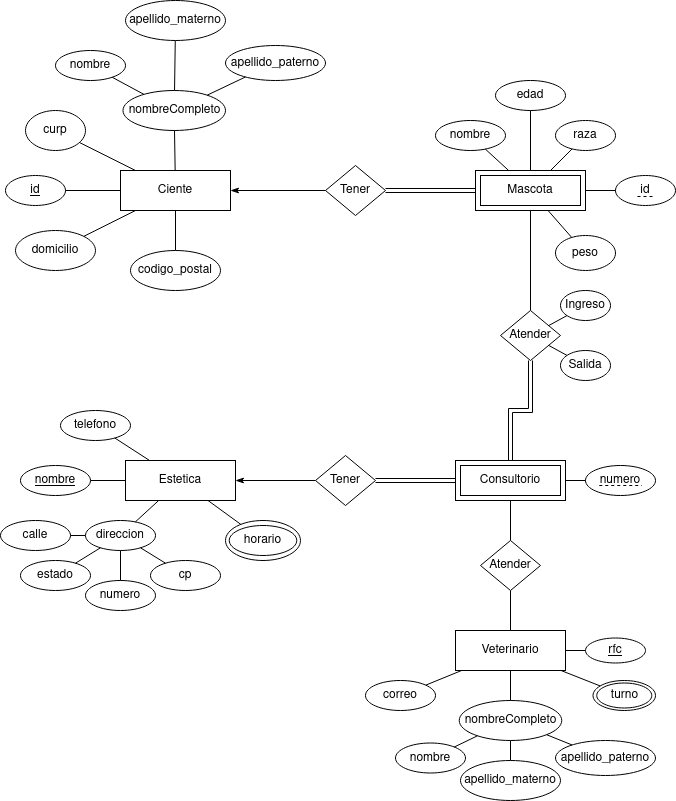

The diagram above was exported from draw.io. Its source (the exported page's mxGraphModel, read from the mxfile embedded in the PNG):
<mxGraphModel dx="2272" dy="793" grid="1" gridSize="10" guides="1" tooltips="1" connect="1" arrows="1" fold="1" page="1" pageScale="1" pageWidth="850" pageHeight="1100" math="0" shadow="0" extFonts="Permanent Marker^https://fonts.googleapis.com/css?family=Permanent+Marker">
  <root>
    <mxCell id="0" />
    <mxCell id="1" parent="0" />
    <mxCell id="mn3JZieVtwoL1U0zWphi-1" value="Ciente" style="rounded=0;whiteSpace=wrap;html=1;" vertex="1" parent="1">
      <mxGeometry x="65" y="270" width="110" height="40" as="geometry" />
    </mxCell>
    <mxCell id="mn3JZieVtwoL1U0zWphi-2" value="id" style="ellipse;whiteSpace=wrap;html=1;fontStyle=4" vertex="1" parent="1">
      <mxGeometry x="-50" y="275" width="60" height="30" as="geometry" />
    </mxCell>
    <mxCell id="mn3JZieVtwoL1U0zWphi-3" value="apellido_paterno" style="ellipse;whiteSpace=wrap;html=1;" vertex="1" parent="1">
      <mxGeometry x="170" y="145" width="100" height="35" as="geometry" />
    </mxCell>
    <mxCell id="mn3JZieVtwoL1U0zWphi-4" value="apellido_materno" style="ellipse;whiteSpace=wrap;html=1;" vertex="1" parent="1">
      <mxGeometry x="70" y="100" width="100" height="40" as="geometry" />
    </mxCell>
    <mxCell id="mn3JZieVtwoL1U0zWphi-5" value="nombreCompleto" style="ellipse;whiteSpace=wrap;html=1;" vertex="1" parent="1">
      <mxGeometry x="67.5" y="190" width="102.5" height="40" as="geometry" />
    </mxCell>
    <mxCell id="mn3JZieVtwoL1U0zWphi-6" value="nombre" style="ellipse;whiteSpace=wrap;html=1;" vertex="1" parent="1">
      <mxGeometry y="150" width="70" height="30" as="geometry" />
    </mxCell>
    <mxCell id="mn3JZieVtwoL1U0zWphi-7" value="" style="endArrow=none;html=1;rounded=0;" edge="1" parent="1" source="mn3JZieVtwoL1U0zWphi-5" target="mn3JZieVtwoL1U0zWphi-6">
      <mxGeometry width="50" height="50" relative="1" as="geometry">
        <mxPoint x="160" y="460" as="sourcePoint" />
        <mxPoint x="210" y="410" as="targetPoint" />
      </mxGeometry>
    </mxCell>
    <mxCell id="mn3JZieVtwoL1U0zWphi-8" value="" style="endArrow=none;html=1;rounded=0;" edge="1" parent="1" source="mn3JZieVtwoL1U0zWphi-5" target="mn3JZieVtwoL1U0zWphi-4">
      <mxGeometry width="50" height="50" relative="1" as="geometry">
        <mxPoint x="93.00299633020268" y="206.50149816510134" as="sourcePoint" />
        <mxPoint x="65.35533905932743" y="192.67766952966372" as="targetPoint" />
      </mxGeometry>
    </mxCell>
    <mxCell id="mn3JZieVtwoL1U0zWphi-9" value="" style="endArrow=none;html=1;rounded=0;" edge="1" parent="1" source="mn3JZieVtwoL1U0zWphi-5" target="mn3JZieVtwoL1U0zWphi-3">
      <mxGeometry width="50" height="50" relative="1" as="geometry">
        <mxPoint x="130" y="200" as="sourcePoint" />
        <mxPoint x="130" y="160" as="targetPoint" />
      </mxGeometry>
    </mxCell>
    <mxCell id="mn3JZieVtwoL1U0zWphi-10" value="" style="endArrow=none;html=1;rounded=0;" edge="1" parent="1" source="mn3JZieVtwoL1U0zWphi-1" target="mn3JZieVtwoL1U0zWphi-5">
      <mxGeometry width="50" height="50" relative="1" as="geometry">
        <mxPoint x="166.99700366979732" y="196.50149816510134" as="sourcePoint" />
        <mxPoint x="194.64466094067257" y="182.67766952966372" as="targetPoint" />
      </mxGeometry>
    </mxCell>
    <mxCell id="mn3JZieVtwoL1U0zWphi-11" value="" style="endArrow=none;html=1;rounded=0;" edge="1" parent="1" source="mn3JZieVtwoL1U0zWphi-1" target="mn3JZieVtwoL1U0zWphi-2">
      <mxGeometry width="50" height="50" relative="1" as="geometry">
        <mxPoint x="176.99700366979732" y="206.50149816510134" as="sourcePoint" />
        <mxPoint x="204.64466094067257" y="192.67766952966372" as="targetPoint" />
      </mxGeometry>
    </mxCell>
    <mxCell id="mn3JZieVtwoL1U0zWphi-12" value="curp" style="ellipse;whiteSpace=wrap;html=1;" vertex="1" parent="1">
      <mxGeometry x="-30" y="210" width="60" height="40" as="geometry" />
    </mxCell>
    <mxCell id="mn3JZieVtwoL1U0zWphi-13" value="domicilio" style="ellipse;whiteSpace=wrap;html=1;" vertex="1" parent="1">
      <mxGeometry x="-40" y="330" width="80" height="40" as="geometry" />
    </mxCell>
    <mxCell id="mn3JZieVtwoL1U0zWphi-14" value="codigo_postal" style="ellipse;whiteSpace=wrap;html=1;" vertex="1" parent="1">
      <mxGeometry x="75" y="350" width="90" height="40" as="geometry" />
    </mxCell>
    <mxCell id="mn3JZieVtwoL1U0zWphi-15" value="" style="endArrow=none;html=1;rounded=0;" edge="1" parent="1" source="mn3JZieVtwoL1U0zWphi-1" target="mn3JZieVtwoL1U0zWphi-12">
      <mxGeometry width="50" height="50" relative="1" as="geometry">
        <mxPoint x="130" y="340" as="sourcePoint" />
        <mxPoint x="180" y="290" as="targetPoint" />
      </mxGeometry>
    </mxCell>
    <mxCell id="mn3JZieVtwoL1U0zWphi-16" value="" style="endArrow=none;html=1;rounded=0;" edge="1" parent="1" source="mn3JZieVtwoL1U0zWphi-1" target="mn3JZieVtwoL1U0zWphi-13">
      <mxGeometry width="50" height="50" relative="1" as="geometry">
        <mxPoint x="90" y="280" as="sourcePoint" />
        <mxPoint x="34" y="252" as="targetPoint" />
      </mxGeometry>
    </mxCell>
    <mxCell id="mn3JZieVtwoL1U0zWphi-17" value="" style="endArrow=none;html=1;rounded=0;" edge="1" parent="1" source="mn3JZieVtwoL1U0zWphi-1" target="mn3JZieVtwoL1U0zWphi-14">
      <mxGeometry width="50" height="50" relative="1" as="geometry">
        <mxPoint x="90" y="320" as="sourcePoint" />
        <mxPoint x="38.28427124746213" y="345.85786437626894" as="targetPoint" />
      </mxGeometry>
    </mxCell>
    <mxCell id="mn3JZieVtwoL1U0zWphi-18" value="Mascota" style="rounded=0;whiteSpace=wrap;html=1;" vertex="1" parent="1">
      <mxGeometry x="420" y="270" width="110" height="40" as="geometry" />
    </mxCell>
    <mxCell id="mn3JZieVtwoL1U0zWphi-19" value="id" style="ellipse;whiteSpace=wrap;html=1;fontStyle=0" vertex="1" parent="1">
      <mxGeometry x="560" y="275" width="60" height="30" as="geometry" />
    </mxCell>
    <mxCell id="mn3JZieVtwoL1U0zWphi-20" value="nombre" style="ellipse;whiteSpace=wrap;html=1;" vertex="1" parent="1">
      <mxGeometry x="380" y="220" width="70" height="30" as="geometry" />
    </mxCell>
    <mxCell id="mn3JZieVtwoL1U0zWphi-21" value="edad" style="ellipse;whiteSpace=wrap;html=1;" vertex="1" parent="1">
      <mxGeometry x="440" y="180" width="70" height="30" as="geometry" />
    </mxCell>
    <mxCell id="mn3JZieVtwoL1U0zWphi-22" value="peso" style="ellipse;whiteSpace=wrap;html=1;" vertex="1" parent="1">
      <mxGeometry x="500" y="335" width="60" height="35" as="geometry" />
    </mxCell>
    <mxCell id="mn3JZieVtwoL1U0zWphi-23" value="raza" style="ellipse;whiteSpace=wrap;html=1;" vertex="1" parent="1">
      <mxGeometry x="500" y="220" width="60" height="30" as="geometry" />
    </mxCell>
    <mxCell id="mn3JZieVtwoL1U0zWphi-24" value="" style="endArrow=none;html=1;rounded=0;" edge="1" parent="1" source="mn3JZieVtwoL1U0zWphi-18" target="mn3JZieVtwoL1U0zWphi-20">
      <mxGeometry width="50" height="50" relative="1" as="geometry">
        <mxPoint x="130" y="340" as="sourcePoint" />
        <mxPoint x="180" y="290" as="targetPoint" />
      </mxGeometry>
    </mxCell>
    <mxCell id="mn3JZieVtwoL1U0zWphi-25" value="" style="endArrow=none;html=1;rounded=0;" edge="1" parent="1" source="mn3JZieVtwoL1U0zWphi-18" target="mn3JZieVtwoL1U0zWphi-21">
      <mxGeometry width="50" height="50" relative="1" as="geometry">
        <mxPoint x="463.181818181818" y="280" as="sourcePoint" />
        <mxPoint x="439.8235294118067" y="258.5882352941562" as="targetPoint" />
      </mxGeometry>
    </mxCell>
    <mxCell id="mn3JZieVtwoL1U0zWphi-26" value="" style="endArrow=none;html=1;rounded=0;" edge="1" parent="1" source="mn3JZieVtwoL1U0zWphi-18" target="mn3JZieVtwoL1U0zWphi-23">
      <mxGeometry width="50" height="50" relative="1" as="geometry">
        <mxPoint x="485" y="280" as="sourcePoint" />
        <mxPoint x="485" y="220" as="targetPoint" />
      </mxGeometry>
    </mxCell>
    <mxCell id="mn3JZieVtwoL1U0zWphi-27" value="" style="endArrow=none;html=1;rounded=0;" edge="1" parent="1" source="mn3JZieVtwoL1U0zWphi-18" target="mn3JZieVtwoL1U0zWphi-19">
      <mxGeometry width="50" height="50" relative="1" as="geometry">
        <mxPoint x="500" y="290" as="sourcePoint" />
        <mxPoint x="526.5835921350013" y="258.41640786499875" as="targetPoint" />
      </mxGeometry>
    </mxCell>
    <mxCell id="mn3JZieVtwoL1U0zWphi-28" value="" style="endArrow=none;html=1;rounded=0;" edge="1" parent="1" source="mn3JZieVtwoL1U0zWphi-18" target="mn3JZieVtwoL1U0zWphi-22">
      <mxGeometry width="50" height="50" relative="1" as="geometry">
        <mxPoint x="540" y="300" as="sourcePoint" />
        <mxPoint x="570" y="300" as="targetPoint" />
      </mxGeometry>
    </mxCell>
    <mxCell id="mn3JZieVtwoL1U0zWphi-29" value="" style="rounded=0;whiteSpace=wrap;html=1;fillColor=none;" vertex="1" parent="1">
      <mxGeometry x="425" y="275" width="100" height="30" as="geometry" />
    </mxCell>
    <mxCell id="mn3JZieVtwoL1U0zWphi-30" value="Tener" style="rhombus;whiteSpace=wrap;html=1;fillColor=default;" vertex="1" parent="1">
      <mxGeometry x="270" y="265" width="60" height="50" as="geometry" />
    </mxCell>
    <mxCell id="mn3JZieVtwoL1U0zWphi-31" value="" style="endArrow=none;html=1;rounded=0;shape=link;" edge="1" parent="1" source="mn3JZieVtwoL1U0zWphi-30" target="mn3JZieVtwoL1U0zWphi-18">
      <mxGeometry width="50" height="50" relative="1" as="geometry">
        <mxPoint x="130" y="340" as="sourcePoint" />
        <mxPoint x="400" y="330" as="targetPoint" />
      </mxGeometry>
    </mxCell>
    <mxCell id="mn3JZieVtwoL1U0zWphi-32" value="" style="endArrow=none;html=1;rounded=0;startArrow=classicThin;startFill=1;" edge="1" parent="1" source="mn3JZieVtwoL1U0zWphi-1" target="mn3JZieVtwoL1U0zWphi-30">
      <mxGeometry width="50" height="50" relative="1" as="geometry">
        <mxPoint x="130" y="340" as="sourcePoint" />
        <mxPoint x="180" y="290" as="targetPoint" />
      </mxGeometry>
    </mxCell>
    <mxCell id="mn3JZieVtwoL1U0zWphi-33" value="Estetica" style="rounded=0;whiteSpace=wrap;html=1;" vertex="1" parent="1">
      <mxGeometry x="70" y="560" width="110" height="40" as="geometry" />
    </mxCell>
    <mxCell id="mn3JZieVtwoL1U0zWphi-34" value="nombre" style="ellipse;whiteSpace=wrap;html=1;fontStyle=4" vertex="1" parent="1">
      <mxGeometry x="-35" y="565" width="70" height="30" as="geometry" />
    </mxCell>
    <mxCell id="mn3JZieVtwoL1U0zWphi-35" value="telefono" style="ellipse;whiteSpace=wrap;html=1;" vertex="1" parent="1">
      <mxGeometry x="5" y="510" width="70" height="30" as="geometry" />
    </mxCell>
    <mxCell id="mn3JZieVtwoL1U0zWphi-36" value="direccion" style="ellipse;whiteSpace=wrap;html=1;" vertex="1" parent="1">
      <mxGeometry x="30" y="620" width="70" height="30" as="geometry" />
    </mxCell>
    <mxCell id="mn3JZieVtwoL1U0zWphi-37" value="calle" style="ellipse;whiteSpace=wrap;html=1;" vertex="1" parent="1">
      <mxGeometry x="-55" y="620" width="70" height="30" as="geometry" />
    </mxCell>
    <mxCell id="mn3JZieVtwoL1U0zWphi-38" value="estado" style="ellipse;whiteSpace=wrap;html=1;" vertex="1" parent="1">
      <mxGeometry x="-35" y="660" width="70" height="30" as="geometry" />
    </mxCell>
    <mxCell id="mn3JZieVtwoL1U0zWphi-39" value="numero" style="ellipse;whiteSpace=wrap;html=1;" vertex="1" parent="1">
      <mxGeometry x="30" y="680" width="70" height="30" as="geometry" />
    </mxCell>
    <mxCell id="mn3JZieVtwoL1U0zWphi-40" value="cp" style="ellipse;whiteSpace=wrap;html=1;" vertex="1" parent="1">
      <mxGeometry x="95" y="660" width="70" height="30" as="geometry" />
    </mxCell>
    <mxCell id="mn3JZieVtwoL1U0zWphi-41" value="" style="endArrow=none;html=1;rounded=0;" edge="1" parent="1" source="mn3JZieVtwoL1U0zWphi-36" target="mn3JZieVtwoL1U0zWphi-37">
      <mxGeometry width="50" height="50" relative="1" as="geometry">
        <mxPoint x="130" y="540" as="sourcePoint" />
        <mxPoint x="180" y="490" as="targetPoint" />
      </mxGeometry>
    </mxCell>
    <mxCell id="mn3JZieVtwoL1U0zWphi-42" value="" style="endArrow=none;html=1;rounded=0;" edge="1" parent="1" source="mn3JZieVtwoL1U0zWphi-36" target="mn3JZieVtwoL1U0zWphi-38">
      <mxGeometry width="50" height="50" relative="1" as="geometry">
        <mxPoint x="130" y="540" as="sourcePoint" />
        <mxPoint x="180" y="490" as="targetPoint" />
      </mxGeometry>
    </mxCell>
    <mxCell id="mn3JZieVtwoL1U0zWphi-43" value="" style="endArrow=none;html=1;rounded=0;" edge="1" parent="1" source="mn3JZieVtwoL1U0zWphi-36" target="mn3JZieVtwoL1U0zWphi-39">
      <mxGeometry width="50" height="50" relative="1" as="geometry">
        <mxPoint x="130" y="540" as="sourcePoint" />
        <mxPoint x="180" y="490" as="targetPoint" />
      </mxGeometry>
    </mxCell>
    <mxCell id="mn3JZieVtwoL1U0zWphi-44" value="" style="endArrow=none;html=1;rounded=0;" edge="1" parent="1" source="mn3JZieVtwoL1U0zWphi-36" target="mn3JZieVtwoL1U0zWphi-40">
      <mxGeometry width="50" height="50" relative="1" as="geometry">
        <mxPoint x="130" y="540" as="sourcePoint" />
        <mxPoint x="180" y="490" as="targetPoint" />
      </mxGeometry>
    </mxCell>
    <mxCell id="mn3JZieVtwoL1U0zWphi-45" value="" style="endArrow=none;html=1;rounded=0;" edge="1" parent="1" source="mn3JZieVtwoL1U0zWphi-33" target="mn3JZieVtwoL1U0zWphi-36">
      <mxGeometry width="50" height="50" relative="1" as="geometry">
        <mxPoint x="130" y="540" as="sourcePoint" />
        <mxPoint x="180" y="490" as="targetPoint" />
      </mxGeometry>
    </mxCell>
    <mxCell id="mn3JZieVtwoL1U0zWphi-46" value="" style="endArrow=none;html=1;rounded=0;" edge="1" parent="1" source="mn3JZieVtwoL1U0zWphi-33" target="mn3JZieVtwoL1U0zWphi-35">
      <mxGeometry width="50" height="50" relative="1" as="geometry">
        <mxPoint x="130" y="540" as="sourcePoint" />
        <mxPoint x="180" y="490" as="targetPoint" />
      </mxGeometry>
    </mxCell>
    <mxCell id="mn3JZieVtwoL1U0zWphi-47" value="" style="endArrow=none;html=1;rounded=0;" edge="1" parent="1" source="mn3JZieVtwoL1U0zWphi-33" target="mn3JZieVtwoL1U0zWphi-34">
      <mxGeometry width="50" height="50" relative="1" as="geometry">
        <mxPoint x="130" y="540" as="sourcePoint" />
        <mxPoint x="180" y="490" as="targetPoint" />
      </mxGeometry>
    </mxCell>
    <mxCell id="mn3JZieVtwoL1U0zWphi-49" value="horario" style="ellipse;whiteSpace=wrap;html=1;" vertex="1" parent="1">
      <mxGeometry x="170" y="620" width="75" height="40" as="geometry" />
    </mxCell>
    <mxCell id="mn3JZieVtwoL1U0zWphi-50" value="" style="endArrow=none;html=1;rounded=0;" edge="1" parent="1" source="mn3JZieVtwoL1U0zWphi-49" target="mn3JZieVtwoL1U0zWphi-33">
      <mxGeometry width="50" height="50" relative="1" as="geometry">
        <mxPoint x="130" y="540" as="sourcePoint" />
        <mxPoint x="180" y="490" as="targetPoint" />
      </mxGeometry>
    </mxCell>
    <mxCell id="mn3JZieVtwoL1U0zWphi-51" value="" style="ellipse;whiteSpace=wrap;html=1;fillColor=none;" vertex="1" parent="1">
      <mxGeometry x="173.75" y="625" width="67.5" height="30" as="geometry" />
    </mxCell>
    <mxCell id="mn3JZieVtwoL1U0zWphi-52" value="" style="endArrow=none;dashed=1;html=1;rounded=0;" edge="1" parent="1">
      <mxGeometry width="50" height="50" relative="1" as="geometry">
        <mxPoint x="582" y="296" as="sourcePoint" />
        <mxPoint x="597" y="296" as="targetPoint" />
      </mxGeometry>
    </mxCell>
    <mxCell id="mn3JZieVtwoL1U0zWphi-53" value="Consultorio" style="rounded=0;whiteSpace=wrap;html=1;" vertex="1" parent="1">
      <mxGeometry x="400" y="560" width="110" height="40" as="geometry" />
    </mxCell>
    <mxCell id="mn3JZieVtwoL1U0zWphi-54" value="" style="endArrow=none;html=1;rounded=0;startArrow=classicThin;startFill=1;exitX=1;exitY=0.5;exitDx=0;exitDy=0;" edge="1" parent="1" source="mn3JZieVtwoL1U0zWphi-33" target="mn3JZieVtwoL1U0zWphi-55">
      <mxGeometry width="50" height="50" relative="1" as="geometry">
        <mxPoint x="190" y="579.5800000000002" as="sourcePoint" />
        <mxPoint x="250" y="580" as="targetPoint" />
      </mxGeometry>
    </mxCell>
    <mxCell id="mn3JZieVtwoL1U0zWphi-55" value="Tener" style="rhombus;whiteSpace=wrap;html=1;fillColor=default;" vertex="1" parent="1">
      <mxGeometry x="260" y="555" width="60" height="50" as="geometry" />
    </mxCell>
    <mxCell id="mn3JZieVtwoL1U0zWphi-56" value="" style="endArrow=none;html=1;rounded=0;shape=link;" edge="1" parent="1" source="mn3JZieVtwoL1U0zWphi-55" target="mn3JZieVtwoL1U0zWphi-53">
      <mxGeometry width="50" height="50" relative="1" as="geometry">
        <mxPoint x="320" y="579.5800000000002" as="sourcePoint" />
        <mxPoint x="410" y="579.5800000000002" as="targetPoint" />
      </mxGeometry>
    </mxCell>
    <mxCell id="mn3JZieVtwoL1U0zWphi-58" value="" style="rounded=0;whiteSpace=wrap;html=1;fillColor=none;" vertex="1" parent="1">
      <mxGeometry x="405" y="565" width="100" height="30" as="geometry" />
    </mxCell>
    <mxCell id="mn3JZieVtwoL1U0zWphi-59" value="Atender" style="rhombus;whiteSpace=wrap;html=1;fillColor=default;" vertex="1" parent="1">
      <mxGeometry x="445" y="410" width="60" height="50" as="geometry" />
    </mxCell>
    <mxCell id="mn3JZieVtwoL1U0zWphi-60" value="" style="endArrow=none;html=1;rounded=0;" edge="1" parent="1" source="mn3JZieVtwoL1U0zWphi-59" target="mn3JZieVtwoL1U0zWphi-18">
      <mxGeometry width="50" height="50" relative="1" as="geometry">
        <mxPoint x="170" y="430" as="sourcePoint" />
        <mxPoint x="220" y="380" as="targetPoint" />
      </mxGeometry>
    </mxCell>
    <mxCell id="mn3JZieVtwoL1U0zWphi-61" value="" style="endArrow=none;html=1;rounded=0;shape=link;" edge="1" parent="1" source="mn3JZieVtwoL1U0zWphi-53" target="mn3JZieVtwoL1U0zWphi-59">
      <mxGeometry width="50" height="50" relative="1" as="geometry">
        <mxPoint x="600" y="570" as="sourcePoint" />
        <mxPoint x="220" y="380" as="targetPoint" />
        <Array as="points">
          <mxPoint x="455" y="510" />
          <mxPoint x="475" y="510" />
        </Array>
      </mxGeometry>
    </mxCell>
    <mxCell id="mn3JZieVtwoL1U0zWphi-62" value="Ingreso" style="ellipse;whiteSpace=wrap;html=1;fillColor=default;" vertex="1" parent="1">
      <mxGeometry x="505" y="390" width="50" height="30" as="geometry" />
    </mxCell>
    <mxCell id="mn3JZieVtwoL1U0zWphi-63" value="Salida" style="ellipse;whiteSpace=wrap;html=1;fillColor=default;" vertex="1" parent="1">
      <mxGeometry x="505" y="450" width="50" height="30" as="geometry" />
    </mxCell>
    <mxCell id="mn3JZieVtwoL1U0zWphi-64" value="" style="endArrow=none;html=1;rounded=0;" edge="1" parent="1" source="mn3JZieVtwoL1U0zWphi-59" target="mn3JZieVtwoL1U0zWphi-62">
      <mxGeometry width="50" height="50" relative="1" as="geometry">
        <mxPoint x="170" y="400" as="sourcePoint" />
        <mxPoint x="220" y="350" as="targetPoint" />
      </mxGeometry>
    </mxCell>
    <mxCell id="mn3JZieVtwoL1U0zWphi-65" value="" style="endArrow=none;html=1;rounded=0;" edge="1" parent="1" source="mn3JZieVtwoL1U0zWphi-59" target="mn3JZieVtwoL1U0zWphi-63">
      <mxGeometry width="50" height="50" relative="1" as="geometry">
        <mxPoint x="503.13186813186803" y="435.10989010989033" as="sourcePoint" />
        <mxPoint x="521.501498165132" y="425.0900919099281" as="targetPoint" />
      </mxGeometry>
    </mxCell>
    <mxCell id="mn3JZieVtwoL1U0zWphi-67" value="numero" style="ellipse;whiteSpace=wrap;html=1;fontStyle=0" vertex="1" parent="1">
      <mxGeometry x="530" y="565" width="70" height="30" as="geometry" />
    </mxCell>
    <mxCell id="mn3JZieVtwoL1U0zWphi-68" value="" style="endArrow=none;dashed=1;html=1;rounded=0;" edge="1" parent="1">
      <mxGeometry width="50" height="50" relative="1" as="geometry">
        <mxPoint x="543.75" y="585" as="sourcePoint" />
        <mxPoint x="586.25" y="585" as="targetPoint" />
      </mxGeometry>
    </mxCell>
    <mxCell id="mn3JZieVtwoL1U0zWphi-69" value="" style="endArrow=none;html=1;rounded=0;" edge="1" parent="1" source="mn3JZieVtwoL1U0zWphi-67" target="mn3JZieVtwoL1U0zWphi-53">
      <mxGeometry width="50" height="50" relative="1" as="geometry">
        <mxPoint x="250" y="510" as="sourcePoint" />
        <mxPoint x="500" y="640" as="targetPoint" />
      </mxGeometry>
    </mxCell>
    <mxCell id="mn3JZieVtwoL1U0zWphi-71" value="Veterinario" style="rounded=0;whiteSpace=wrap;html=1;" vertex="1" parent="1">
      <mxGeometry x="400" y="730" width="110" height="40" as="geometry" />
    </mxCell>
    <mxCell id="mn3JZieVtwoL1U0zWphi-72" value="rfc" style="ellipse;whiteSpace=wrap;html=1;fontStyle=4" vertex="1" parent="1">
      <mxGeometry x="530" y="737.5" width="60" height="25" as="geometry" />
    </mxCell>
    <mxCell id="mn3JZieVtwoL1U0zWphi-73" value="apellido_paterno" style="ellipse;whiteSpace=wrap;html=1;" vertex="1" parent="1">
      <mxGeometry x="500" y="840" width="100" height="35" as="geometry" />
    </mxCell>
    <mxCell id="mn3JZieVtwoL1U0zWphi-74" value="apellido_materno" style="ellipse;whiteSpace=wrap;html=1;" vertex="1" parent="1">
      <mxGeometry x="405" y="860" width="100" height="40" as="geometry" />
    </mxCell>
    <mxCell id="mn3JZieVtwoL1U0zWphi-75" value="nombreCompleto" style="ellipse;whiteSpace=wrap;html=1;" vertex="1" parent="1">
      <mxGeometry x="403.75" y="800" width="102.5" height="40" as="geometry" />
    </mxCell>
    <mxCell id="mn3JZieVtwoL1U0zWphi-76" value="nombre" style="ellipse;whiteSpace=wrap;html=1;" vertex="1" parent="1">
      <mxGeometry x="340" y="842.5" width="70" height="30" as="geometry" />
    </mxCell>
    <mxCell id="mn3JZieVtwoL1U0zWphi-77" value="" style="endArrow=none;html=1;rounded=0;" edge="1" parent="1" source="mn3JZieVtwoL1U0zWphi-75" target="mn3JZieVtwoL1U0zWphi-76">
      <mxGeometry width="50" height="50" relative="1" as="geometry">
        <mxPoint x="501.25" y="1070" as="sourcePoint" />
        <mxPoint x="551.25" y="1020" as="targetPoint" />
      </mxGeometry>
    </mxCell>
    <mxCell id="mn3JZieVtwoL1U0zWphi-78" value="" style="endArrow=none;html=1;rounded=0;" edge="1" parent="1" source="mn3JZieVtwoL1U0zWphi-75" target="mn3JZieVtwoL1U0zWphi-74">
      <mxGeometry width="50" height="50" relative="1" as="geometry">
        <mxPoint x="434.2529963302027" y="816.5014981651013" as="sourcePoint" />
        <mxPoint x="406.60533905932743" y="802.6776695296637" as="targetPoint" />
      </mxGeometry>
    </mxCell>
    <mxCell id="mn3JZieVtwoL1U0zWphi-79" value="" style="endArrow=none;html=1;rounded=0;" edge="1" parent="1" source="mn3JZieVtwoL1U0zWphi-75" target="mn3JZieVtwoL1U0zWphi-73">
      <mxGeometry width="50" height="50" relative="1" as="geometry">
        <mxPoint x="471.25" y="810" as="sourcePoint" />
        <mxPoint x="471.25" y="770" as="targetPoint" />
      </mxGeometry>
    </mxCell>
    <mxCell id="mn3JZieVtwoL1U0zWphi-80" value="" style="endArrow=none;html=1;rounded=0;" edge="1" parent="1" source="mn3JZieVtwoL1U0zWphi-75" target="mn3JZieVtwoL1U0zWphi-71">
      <mxGeometry width="50" height="50" relative="1" as="geometry">
        <mxPoint x="200" y="760" as="sourcePoint" />
        <mxPoint x="250" y="710" as="targetPoint" />
      </mxGeometry>
    </mxCell>
    <mxCell id="mn3JZieVtwoL1U0zWphi-82" value="correo" style="ellipse;whiteSpace=wrap;html=1;" vertex="1" parent="1">
      <mxGeometry x="310" y="780" width="70" height="30" as="geometry" />
    </mxCell>
    <mxCell id="mn3JZieVtwoL1U0zWphi-83" value="turno" style="ellipse;whiteSpace=wrap;html=1;" vertex="1" parent="1">
      <mxGeometry x="537.5" y="780" width="62.5" height="30" as="geometry" />
    </mxCell>
    <mxCell id="mn3JZieVtwoL1U0zWphi-84" value="" style="ellipse;whiteSpace=wrap;html=1;fillColor=none;" vertex="1" parent="1">
      <mxGeometry x="541.25" y="782.5" width="55" height="25" as="geometry" />
    </mxCell>
    <mxCell id="mn3JZieVtwoL1U0zWphi-85" value="" style="endArrow=none;html=1;rounded=0;" edge="1" parent="1" source="mn3JZieVtwoL1U0zWphi-82" target="mn3JZieVtwoL1U0zWphi-71">
      <mxGeometry width="50" height="50" relative="1" as="geometry">
        <mxPoint x="260" y="670" as="sourcePoint" />
        <mxPoint x="310" y="620" as="targetPoint" />
      </mxGeometry>
    </mxCell>
    <mxCell id="mn3JZieVtwoL1U0zWphi-86" value="" style="endArrow=none;html=1;rounded=0;" edge="1" parent="1" source="mn3JZieVtwoL1U0zWphi-83" target="mn3JZieVtwoL1U0zWphi-71">
      <mxGeometry width="50" height="50" relative="1" as="geometry">
        <mxPoint x="260" y="670" as="sourcePoint" />
        <mxPoint x="310" y="620" as="targetPoint" />
      </mxGeometry>
    </mxCell>
    <mxCell id="mn3JZieVtwoL1U0zWphi-87" value="" style="endArrow=none;html=1;rounded=0;" edge="1" parent="1" source="mn3JZieVtwoL1U0zWphi-72" target="mn3JZieVtwoL1U0zWphi-71">
      <mxGeometry width="50" height="50" relative="1" as="geometry">
        <mxPoint x="260" y="670" as="sourcePoint" />
        <mxPoint x="310" y="620" as="targetPoint" />
      </mxGeometry>
    </mxCell>
    <mxCell id="mn3JZieVtwoL1U0zWphi-88" value="" style="endArrow=none;html=1;rounded=0;" edge="1" parent="1" source="mn3JZieVtwoL1U0zWphi-71" target="mn3JZieVtwoL1U0zWphi-89">
      <mxGeometry width="50" height="50" relative="1" as="geometry">
        <mxPoint x="360" y="590" as="sourcePoint" />
        <mxPoint x="455" y="680" as="targetPoint" />
      </mxGeometry>
    </mxCell>
    <mxCell id="mn3JZieVtwoL1U0zWphi-89" value="Atender" style="rhombus;whiteSpace=wrap;html=1;fillColor=default;" vertex="1" parent="1">
      <mxGeometry x="425" y="640" width="60" height="50" as="geometry" />
    </mxCell>
    <mxCell id="mn3JZieVtwoL1U0zWphi-90" value="" style="endArrow=none;html=1;rounded=0;" edge="1" parent="1" source="mn3JZieVtwoL1U0zWphi-89" target="mn3JZieVtwoL1U0zWphi-53">
      <mxGeometry width="50" height="50" relative="1" as="geometry">
        <mxPoint x="360" y="690" as="sourcePoint" />
        <mxPoint x="480" y="620" as="targetPoint" />
      </mxGeometry>
    </mxCell>
  </root>
</mxGraphModel>